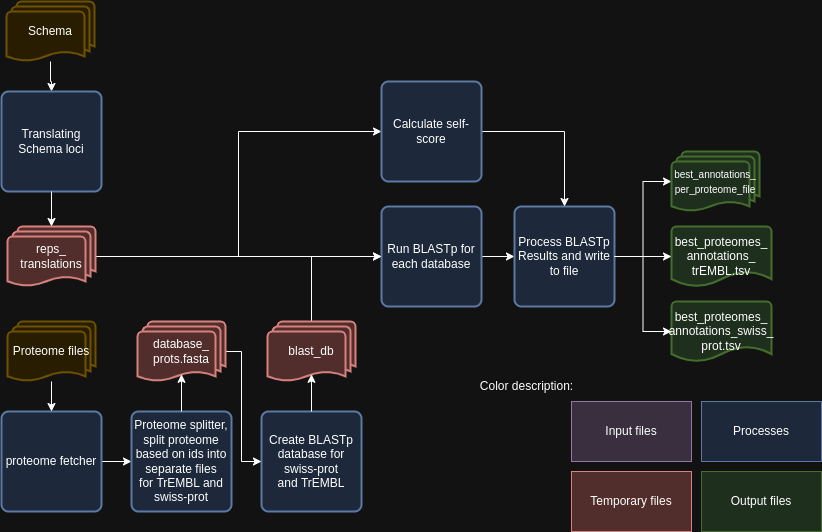

The diagram above was exported from draw.io. Its source (the exported page's mxGraphModel, read from the mxfile embedded in the PNG):
<mxGraphModel dx="1372" dy="794" grid="1" gridSize="10" guides="1" tooltips="1" connect="1" arrows="1" fold="1" page="1" pageScale="1" pageWidth="850" pageHeight="1100" math="0" shadow="0">
  <root>
    <mxCell id="0" />
    <mxCell id="1" parent="0" />
    <mxCell id="fPaXjcl1kV30KWy46vOE-5" style="edgeStyle=orthogonalEdgeStyle;rounded=0;orthogonalLoop=1;jettySize=auto;html=1;entryX=0;entryY=0.5;entryDx=0;entryDy=0;" parent="1" source="fPaXjcl1kV30KWy46vOE-1" target="fPaXjcl1kV30KWy46vOE-4" edge="1">
      <mxGeometry relative="1" as="geometry" />
    </mxCell>
    <mxCell id="fPaXjcl1kV30KWy46vOE-1" value="proteome fetcher" style="rounded=1;whiteSpace=wrap;html=1;absoluteArcSize=1;arcSize=14;strokeWidth=2;fillColor=#dae8fc;strokeColor=#6c8ebf;" parent="1" vertex="1">
      <mxGeometry x="20" y="420" width="100" height="100" as="geometry" />
    </mxCell>
    <mxCell id="fPaXjcl1kV30KWy46vOE-3" style="edgeStyle=orthogonalEdgeStyle;rounded=0;orthogonalLoop=1;jettySize=auto;html=1;entryX=0.5;entryY=0;entryDx=0;entryDy=0;" parent="1" source="fPaXjcl1kV30KWy46vOE-2" target="fPaXjcl1kV30KWy46vOE-1" edge="1">
      <mxGeometry relative="1" as="geometry" />
    </mxCell>
    <mxCell id="fPaXjcl1kV30KWy46vOE-2" value="Proteome files" style="strokeWidth=2;html=1;shape=mxgraph.flowchart.multi-document;whiteSpace=wrap;fillColor=#fff2cc;strokeColor=#d6b656;" parent="1" vertex="1">
      <mxGeometry x="26" y="330" width="88" height="60" as="geometry" />
    </mxCell>
    <mxCell id="fPaXjcl1kV30KWy46vOE-4" value="Proteome splitter, split proteome based on ids into separate files for&amp;nbsp;TrEMBL and swiss-prot" style="rounded=1;whiteSpace=wrap;html=1;absoluteArcSize=1;arcSize=14;strokeWidth=2;fillColor=#dae8fc;strokeColor=#6c8ebf;" parent="1" vertex="1">
      <mxGeometry x="150" y="420" width="100" height="100" as="geometry" />
    </mxCell>
    <mxCell id="kvWm2Jh_rA73hZnN-WSW-5" style="edgeStyle=orthogonalEdgeStyle;rounded=0;orthogonalLoop=1;jettySize=auto;html=1;entryX=0;entryY=0.5;entryDx=0;entryDy=0;" parent="1" source="fPaXjcl1kV30KWy46vOE-6" target="fPaXjcl1kV30KWy46vOE-21" edge="1">
      <mxGeometry relative="1" as="geometry" />
    </mxCell>
    <mxCell id="fPaXjcl1kV30KWy46vOE-6" value="Run BLASTp for each database" style="rounded=1;whiteSpace=wrap;html=1;absoluteArcSize=1;arcSize=14;strokeWidth=2;fillColor=#dae8fc;strokeColor=#6c8ebf;" parent="1" vertex="1">
      <mxGeometry x="400" y="215" width="100" height="100" as="geometry" />
    </mxCell>
    <mxCell id="fPaXjcl1kV30KWy46vOE-11" style="edgeStyle=orthogonalEdgeStyle;rounded=0;orthogonalLoop=1;jettySize=auto;html=1;" parent="1" source="fPaXjcl1kV30KWy46vOE-8" target="fPaXjcl1kV30KWy46vOE-9" edge="1">
      <mxGeometry relative="1" as="geometry" />
    </mxCell>
    <mxCell id="fPaXjcl1kV30KWy46vOE-8" value="Schema" style="strokeWidth=2;html=1;shape=mxgraph.flowchart.multi-document;whiteSpace=wrap;fillColor=#fff2cc;strokeColor=#d6b656;" parent="1" vertex="1">
      <mxGeometry x="25" y="10" width="88" height="60" as="geometry" />
    </mxCell>
    <mxCell id="fPaXjcl1kV30KWy46vOE-9" value="Translating Schema loci" style="rounded=1;whiteSpace=wrap;html=1;absoluteArcSize=1;arcSize=14;strokeWidth=2;fillColor=#dae8fc;strokeColor=#6c8ebf;" parent="1" vertex="1">
      <mxGeometry x="20" y="100" width="100" height="100" as="geometry" />
    </mxCell>
    <mxCell id="kvWm2Jh_rA73hZnN-WSW-2" style="edgeStyle=orthogonalEdgeStyle;rounded=0;orthogonalLoop=1;jettySize=auto;html=1;entryX=0;entryY=0.5;entryDx=0;entryDy=0;" parent="1" source="fPaXjcl1kV30KWy46vOE-13" target="fPaXjcl1kV30KWy46vOE-6" edge="1">
      <mxGeometry relative="1" as="geometry" />
    </mxCell>
    <mxCell id="sF01tHfftEr209owlj-K-5" style="edgeStyle=orthogonalEdgeStyle;rounded=0;orthogonalLoop=1;jettySize=auto;html=1;entryX=0;entryY=0.5;entryDx=0;entryDy=0;" edge="1" parent="1" source="fPaXjcl1kV30KWy46vOE-13" target="fPaXjcl1kV30KWy46vOE-38">
      <mxGeometry relative="1" as="geometry" />
    </mxCell>
    <mxCell id="fPaXjcl1kV30KWy46vOE-13" value="reps_&lt;div&gt;translations&lt;/div&gt;" style="strokeWidth=2;html=1;shape=mxgraph.flowchart.multi-document;whiteSpace=wrap;fillColor=#f8cecc;strokeColor=#b85450;" parent="1" vertex="1">
      <mxGeometry x="26" y="235" width="88" height="60" as="geometry" />
    </mxCell>
    <mxCell id="fPaXjcl1kV30KWy46vOE-14" style="edgeStyle=orthogonalEdgeStyle;rounded=0;orthogonalLoop=1;jettySize=auto;html=1;entryX=0.5;entryY=0;entryDx=0;entryDy=0;entryPerimeter=0;" parent="1" source="fPaXjcl1kV30KWy46vOE-9" target="fPaXjcl1kV30KWy46vOE-13" edge="1">
      <mxGeometry relative="1" as="geometry" />
    </mxCell>
    <mxCell id="sF01tHfftEr209owlj-K-2" style="edgeStyle=orthogonalEdgeStyle;rounded=0;orthogonalLoop=1;jettySize=auto;html=1;" edge="1" parent="1" source="fPaXjcl1kV30KWy46vOE-21" target="fPaXjcl1kV30KWy46vOE-23">
      <mxGeometry relative="1" as="geometry" />
    </mxCell>
    <mxCell id="fPaXjcl1kV30KWy46vOE-21" value="Process BLASTp Results and write to file" style="rounded=1;whiteSpace=wrap;html=1;absoluteArcSize=1;arcSize=14;strokeWidth=2;fillColor=#dae8fc;strokeColor=#6c8ebf;" parent="1" vertex="1">
      <mxGeometry x="533" y="215" width="100" height="100" as="geometry" />
    </mxCell>
    <mxCell id="fPaXjcl1kV30KWy46vOE-23" value="&lt;span style=&quot;font-size: 10px;&quot;&gt;best_annotations_&lt;/span&gt;&lt;div&gt;&lt;span style=&quot;font-size: 10px;&quot;&gt;per_proteome_file&lt;/span&gt;&lt;/div&gt;" style="strokeWidth=2;html=1;shape=mxgraph.flowchart.multi-document;whiteSpace=wrap;fillColor=#d5e8d4;strokeColor=#82b366;" parent="1" vertex="1">
      <mxGeometry x="690" y="160" width="88" height="60" as="geometry" />
    </mxCell>
    <mxCell id="fPaXjcl1kV30KWy46vOE-28" value="best_proteomes_&lt;div&gt;annotations_swiss_&lt;/div&gt;&lt;div&gt;prot.tsv&lt;/div&gt;" style="strokeWidth=2;html=1;shape=mxgraph.flowchart.document2;whiteSpace=wrap;size=0.25;fillColor=#d5e8d4;strokeColor=#82b366;" parent="1" vertex="1">
      <mxGeometry x="690" y="310" width="100" height="60" as="geometry" />
    </mxCell>
    <mxCell id="fPaXjcl1kV30KWy46vOE-33" value="Create BLASTp database for swiss-prot and&amp;nbsp;TrEMBL" style="rounded=1;whiteSpace=wrap;html=1;absoluteArcSize=1;arcSize=14;strokeWidth=2;fillColor=#dae8fc;strokeColor=#6c8ebf;" parent="1" vertex="1">
      <mxGeometry x="280" y="420" width="100" height="100" as="geometry" />
    </mxCell>
    <mxCell id="sF01tHfftEr209owlj-K-6" style="edgeStyle=orthogonalEdgeStyle;rounded=0;orthogonalLoop=1;jettySize=auto;html=1;" edge="1" parent="1" source="fPaXjcl1kV30KWy46vOE-38" target="fPaXjcl1kV30KWy46vOE-21">
      <mxGeometry relative="1" as="geometry" />
    </mxCell>
    <mxCell id="fPaXjcl1kV30KWy46vOE-38" value="Calculate self-score" style="rounded=1;whiteSpace=wrap;html=1;absoluteArcSize=1;arcSize=14;strokeWidth=2;fillColor=#dae8fc;strokeColor=#6c8ebf;" parent="1" vertex="1">
      <mxGeometry x="400" y="90" width="100" height="100" as="geometry" />
    </mxCell>
    <mxCell id="fPaXjcl1kV30KWy46vOE-41" value="best_proteomes_&lt;div&gt;annotations_&lt;/div&gt;&lt;div&gt;trEMBL.tsv&lt;/div&gt;" style="strokeWidth=2;html=1;shape=mxgraph.flowchart.document2;whiteSpace=wrap;size=0.25;fillColor=#d5e8d4;strokeColor=#82b366;" parent="1" vertex="1">
      <mxGeometry x="690" y="235" width="100" height="60" as="geometry" />
    </mxCell>
    <mxCell id="kvWm2Jh_rA73hZnN-WSW-4" style="edgeStyle=orthogonalEdgeStyle;rounded=0;orthogonalLoop=1;jettySize=auto;html=1;entryX=0;entryY=0.5;entryDx=0;entryDy=0;" parent="1" source="fPaXjcl1kV30KWy46vOE-50" target="fPaXjcl1kV30KWy46vOE-6" edge="1">
      <mxGeometry relative="1" as="geometry">
        <Array as="points">
          <mxPoint x="330" y="265" />
        </Array>
      </mxGeometry>
    </mxCell>
    <mxCell id="fPaXjcl1kV30KWy46vOE-50" value="blast_db" style="strokeWidth=2;html=1;shape=mxgraph.flowchart.multi-document;whiteSpace=wrap;fillColor=#f8cecc;strokeColor=#b85450;" parent="1" vertex="1">
      <mxGeometry x="286" y="330" width="88" height="60" as="geometry" />
    </mxCell>
    <mxCell id="kvWm2Jh_rA73hZnN-WSW-1" style="edgeStyle=orthogonalEdgeStyle;rounded=0;orthogonalLoop=1;jettySize=auto;html=1;entryX=0.5;entryY=0.88;entryDx=0;entryDy=0;entryPerimeter=0;" parent="1" source="fPaXjcl1kV30KWy46vOE-33" target="fPaXjcl1kV30KWy46vOE-50" edge="1">
      <mxGeometry relative="1" as="geometry" />
    </mxCell>
    <mxCell id="kvWm2Jh_rA73hZnN-WSW-11" value="Processes" style="rounded=0;whiteSpace=wrap;html=1;fillColor=#dae8fc;strokeColor=#6c8ebf;" parent="1" vertex="1">
      <mxGeometry x="720" y="410" width="120" height="60" as="geometry" />
    </mxCell>
    <mxCell id="kvWm2Jh_rA73hZnN-WSW-12" value="Temporary files" style="rounded=0;whiteSpace=wrap;html=1;fillColor=#f8cecc;strokeColor=#b85450;" parent="1" vertex="1">
      <mxGeometry x="590" y="480" width="120" height="60" as="geometry" />
    </mxCell>
    <mxCell id="kvWm2Jh_rA73hZnN-WSW-13" value="Input files" style="rounded=0;whiteSpace=wrap;html=1;fillColor=#e1d5e7;strokeColor=#9673a6;" parent="1" vertex="1">
      <mxGeometry x="590" y="410" width="120" height="60" as="geometry" />
    </mxCell>
    <mxCell id="kvWm2Jh_rA73hZnN-WSW-14" value="Output files" style="rounded=0;whiteSpace=wrap;html=1;fillColor=#d5e8d4;strokeColor=#82b366;" parent="1" vertex="1">
      <mxGeometry x="720" y="480" width="120" height="60" as="geometry" />
    </mxCell>
    <mxCell id="kvWm2Jh_rA73hZnN-WSW-15" value="Color description:" style="text;html=1;align=center;verticalAlign=middle;resizable=0;points=[];autosize=1;strokeColor=none;fillColor=none;" parent="1" vertex="1">
      <mxGeometry x="490" y="380" width="110" height="30" as="geometry" />
    </mxCell>
    <mxCell id="kvWm2Jh_rA73hZnN-WSW-25" style="edgeStyle=orthogonalEdgeStyle;rounded=0;orthogonalLoop=1;jettySize=auto;html=1;entryX=0;entryY=0.5;entryDx=0;entryDy=0;" parent="1" source="kvWm2Jh_rA73hZnN-WSW-23" target="fPaXjcl1kV30KWy46vOE-33" edge="1">
      <mxGeometry relative="1" as="geometry">
        <Array as="points">
          <mxPoint x="260" y="360" />
          <mxPoint x="260" y="470" />
        </Array>
      </mxGeometry>
    </mxCell>
    <mxCell id="kvWm2Jh_rA73hZnN-WSW-23" value="database_&lt;div&gt;prots.fasta&lt;/div&gt;" style="strokeWidth=2;html=1;shape=mxgraph.flowchart.multi-document;whiteSpace=wrap;fillColor=#f8cecc;strokeColor=#b85450;" parent="1" vertex="1">
      <mxGeometry x="156" y="330" width="88" height="60" as="geometry" />
    </mxCell>
    <mxCell id="kvWm2Jh_rA73hZnN-WSW-26" style="edgeStyle=orthogonalEdgeStyle;rounded=0;orthogonalLoop=1;jettySize=auto;html=1;entryX=0.5;entryY=0.88;entryDx=0;entryDy=0;entryPerimeter=0;" parent="1" source="fPaXjcl1kV30KWy46vOE-4" target="kvWm2Jh_rA73hZnN-WSW-23" edge="1">
      <mxGeometry relative="1" as="geometry" />
    </mxCell>
    <mxCell id="sF01tHfftEr209owlj-K-3" style="edgeStyle=orthogonalEdgeStyle;rounded=0;orthogonalLoop=1;jettySize=auto;html=1;entryX=0;entryY=0.5;entryDx=0;entryDy=0;entryPerimeter=0;" edge="1" parent="1" source="fPaXjcl1kV30KWy46vOE-21" target="fPaXjcl1kV30KWy46vOE-41">
      <mxGeometry relative="1" as="geometry" />
    </mxCell>
    <mxCell id="sF01tHfftEr209owlj-K-4" style="edgeStyle=orthogonalEdgeStyle;rounded=0;orthogonalLoop=1;jettySize=auto;html=1;entryX=0;entryY=0.5;entryDx=0;entryDy=0;entryPerimeter=0;" edge="1" parent="1" source="fPaXjcl1kV30KWy46vOE-21" target="fPaXjcl1kV30KWy46vOE-28">
      <mxGeometry relative="1" as="geometry" />
    </mxCell>
  </root>
</mxGraphModel>